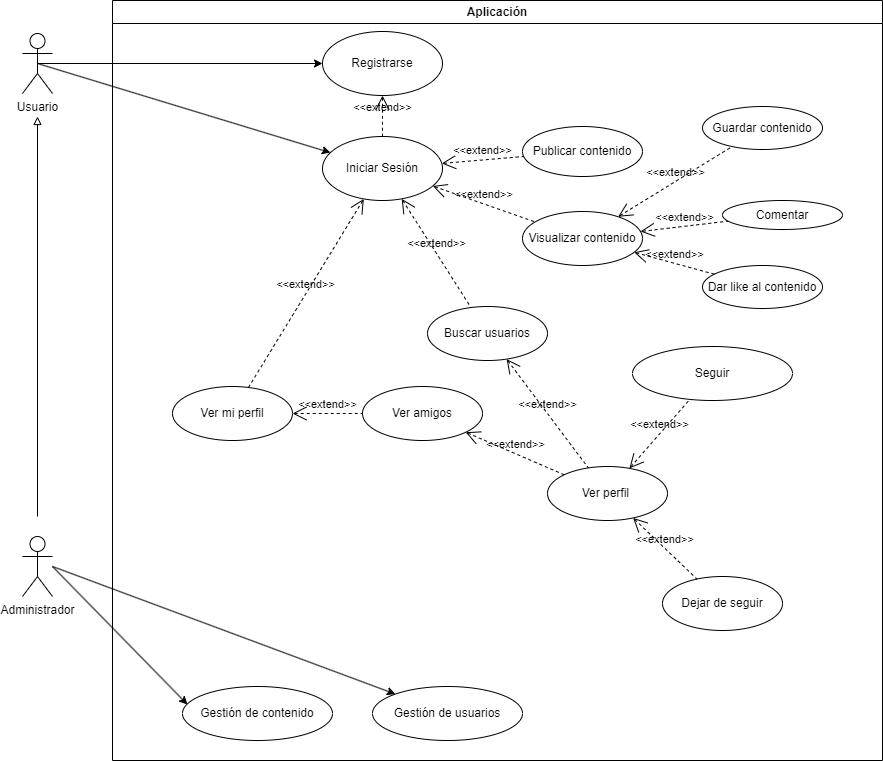

The diagram above was exported from draw.io. Its source (the exported page's mxGraphModel, read from the mxfile embedded in the PNG):
<mxGraphModel dx="1434" dy="796" grid="1" gridSize="10" guides="1" tooltips="1" connect="1" arrows="1" fold="1" page="1" pageScale="1" pageWidth="1169" pageHeight="827" math="0" shadow="0">
  <root>
    <mxCell id="0" />
    <mxCell id="1" parent="0" />
    <mxCell id="TPtV4zlBexp0jE8eUG9F-17" style="edgeStyle=orthogonalEdgeStyle;rounded=0;orthogonalLoop=1;jettySize=auto;html=1;exitX=0.5;exitY=0.5;exitDx=0;exitDy=0;exitPerimeter=0;" parent="1" source="TPtV4zlBexp0jE8eUG9F-1" target="TPtV4zlBexp0jE8eUG9F-16" edge="1">
      <mxGeometry relative="1" as="geometry" />
    </mxCell>
    <mxCell id="TPtV4zlBexp0jE8eUG9F-1" value="Usuario&lt;br&gt;" style="shape=umlActor;verticalLabelPosition=bottom;verticalAlign=top;html=1;outlineConnect=0;" parent="1" vertex="1">
      <mxGeometry x="60" y="67" width="30" height="60" as="geometry" />
    </mxCell>
    <mxCell id="TPtV4zlBexp0jE8eUG9F-13" style="edgeStyle=orthogonalEdgeStyle;rounded=0;orthogonalLoop=1;jettySize=auto;html=1;endArrow=block;endFill=0;" parent="1" edge="1">
      <mxGeometry relative="1" as="geometry">
        <mxPoint x="75" y="550" as="sourcePoint" />
        <mxPoint x="75" y="150" as="targetPoint" />
      </mxGeometry>
    </mxCell>
    <mxCell id="TPtV4zlBexp0jE8eUG9F-2" value="Administrador&lt;br&gt;" style="shape=umlActor;verticalLabelPosition=bottom;verticalAlign=top;html=1;outlineConnect=0;" parent="1" vertex="1">
      <mxGeometry x="60" y="570" width="30" height="60" as="geometry" />
    </mxCell>
    <mxCell id="TPtV4zlBexp0jE8eUG9F-18" value="Aplicación" style="swimlane;whiteSpace=wrap;html=1;" parent="1" vertex="1">
      <mxGeometry x="150" y="34" width="770" height="760" as="geometry" />
    </mxCell>
    <mxCell id="TPtV4zlBexp0jE8eUG9F-16" value="Registrarse&lt;br&gt;" style="ellipse;whiteSpace=wrap;html=1;" parent="TPtV4zlBexp0jE8eUG9F-18" vertex="1">
      <mxGeometry x="210" y="31" width="120" height="64" as="geometry" />
    </mxCell>
    <mxCell id="TPtV4zlBexp0jE8eUG9F-15" value="Iniciar Sesión" style="ellipse;whiteSpace=wrap;html=1;" parent="TPtV4zlBexp0jE8eUG9F-18" vertex="1">
      <mxGeometry x="210" y="136" width="120" height="64" as="geometry" />
    </mxCell>
    <mxCell id="TPtV4zlBexp0jE8eUG9F-24" value="Visualizar contenido" style="ellipse;whiteSpace=wrap;html=1;" parent="TPtV4zlBexp0jE8eUG9F-18" vertex="1">
      <mxGeometry x="410" y="211" width="120" height="54" as="geometry" />
    </mxCell>
    <mxCell id="TPtV4zlBexp0jE8eUG9F-25" value="Publicar contenido" style="ellipse;whiteSpace=wrap;html=1;" parent="TPtV4zlBexp0jE8eUG9F-18" vertex="1">
      <mxGeometry x="410" y="126" width="120" height="50" as="geometry" />
    </mxCell>
    <mxCell id="TPtV4zlBexp0jE8eUG9F-26" value="Ver mi perfil" style="ellipse;whiteSpace=wrap;html=1;" parent="TPtV4zlBexp0jE8eUG9F-18" vertex="1">
      <mxGeometry x="60" y="386" width="120" height="54" as="geometry" />
    </mxCell>
    <mxCell id="TPtV4zlBexp0jE8eUG9F-29" value="Gestión de contenido" style="ellipse;whiteSpace=wrap;html=1;" parent="TPtV4zlBexp0jE8eUG9F-18" vertex="1">
      <mxGeometry x="70" y="686" width="150" height="54" as="geometry" />
    </mxCell>
    <mxCell id="TPtV4zlBexp0jE8eUG9F-34" value="Ver amigos" style="ellipse;whiteSpace=wrap;html=1;" parent="TPtV4zlBexp0jE8eUG9F-18" vertex="1">
      <mxGeometry x="250" y="386" width="120" height="54" as="geometry" />
    </mxCell>
    <mxCell id="TPtV4zlBexp0jE8eUG9F-33" value="Ver perfil&amp;nbsp;" style="ellipse;whiteSpace=wrap;html=1;" parent="TPtV4zlBexp0jE8eUG9F-18" vertex="1">
      <mxGeometry x="435" y="466" width="120" height="54" as="geometry" />
    </mxCell>
    <mxCell id="TPtV4zlBexp0jE8eUG9F-37" value="Dejar de seguir&lt;br&gt;" style="ellipse;whiteSpace=wrap;html=1;" parent="TPtV4zlBexp0jE8eUG9F-18" vertex="1">
      <mxGeometry x="550" y="576" width="120" height="54" as="geometry" />
    </mxCell>
    <mxCell id="TPtV4zlBexp0jE8eUG9F-39" value="Seguir" style="ellipse;whiteSpace=wrap;html=1;" parent="TPtV4zlBexp0jE8eUG9F-18" vertex="1">
      <mxGeometry x="520" y="346" width="160" height="54" as="geometry" />
    </mxCell>
    <mxCell id="TPtV4zlBexp0jE8eUG9F-40" value="&amp;lt;&amp;lt;extend&amp;gt;&amp;gt;" style="edgeStyle=none;html=1;startArrow=open;endArrow=none;startSize=12;verticalAlign=bottom;dashed=1;labelBackgroundColor=none;rounded=0;" parent="TPtV4zlBexp0jE8eUG9F-18" source="TPtV4zlBexp0jE8eUG9F-34" target="TPtV4zlBexp0jE8eUG9F-33" edge="1">
      <mxGeometry width="160" relative="1" as="geometry">
        <mxPoint x="340" y="436" as="sourcePoint" />
        <mxPoint x="500" y="436" as="targetPoint" />
      </mxGeometry>
    </mxCell>
    <mxCell id="TPtV4zlBexp0jE8eUG9F-44" value="&amp;lt;&amp;lt;extend&amp;gt;&amp;gt;" style="edgeStyle=none;html=1;startArrow=open;endArrow=none;startSize=12;verticalAlign=bottom;dashed=1;labelBackgroundColor=none;rounded=0;" parent="TPtV4zlBexp0jE8eUG9F-18" source="TPtV4zlBexp0jE8eUG9F-26" target="TPtV4zlBexp0jE8eUG9F-34" edge="1">
      <mxGeometry width="160" relative="1" as="geometry">
        <mxPoint x="430" y="476" as="sourcePoint" />
        <mxPoint x="520" y="476" as="targetPoint" />
      </mxGeometry>
    </mxCell>
    <mxCell id="TPtV4zlBexp0jE8eUG9F-45" value="&amp;lt;&amp;lt;extend&amp;gt;&amp;gt;" style="edgeStyle=none;html=1;startArrow=open;endArrow=none;startSize=12;verticalAlign=bottom;dashed=1;labelBackgroundColor=none;rounded=0;" parent="TPtV4zlBexp0jE8eUG9F-18" source="TPtV4zlBexp0jE8eUG9F-33" target="TPtV4zlBexp0jE8eUG9F-37" edge="1">
      <mxGeometry width="160" relative="1" as="geometry">
        <mxPoint x="490" y="446" as="sourcePoint" />
        <mxPoint x="620" y="446" as="targetPoint" />
      </mxGeometry>
    </mxCell>
    <mxCell id="TPtV4zlBexp0jE8eUG9F-47" value="Buscar usuarios" style="ellipse;whiteSpace=wrap;html=1;" parent="TPtV4zlBexp0jE8eUG9F-18" vertex="1">
      <mxGeometry x="315" y="306" width="120" height="54" as="geometry" />
    </mxCell>
    <mxCell id="TPtV4zlBexp0jE8eUG9F-49" value="&amp;lt;&amp;lt;extend&amp;gt;&amp;gt;" style="edgeStyle=none;html=1;startArrow=open;endArrow=none;startSize=12;verticalAlign=bottom;dashed=1;labelBackgroundColor=none;rounded=0;" parent="TPtV4zlBexp0jE8eUG9F-18" source="TPtV4zlBexp0jE8eUG9F-33" target="TPtV4zlBexp0jE8eUG9F-39" edge="1">
      <mxGeometry width="160" relative="1" as="geometry">
        <mxPoint x="440" y="446" as="sourcePoint" />
        <mxPoint x="550" y="446" as="targetPoint" />
      </mxGeometry>
    </mxCell>
    <mxCell id="TPtV4zlBexp0jE8eUG9F-50" value="&amp;lt;&amp;lt;extend&amp;gt;&amp;gt;" style="edgeStyle=none;html=1;startArrow=open;endArrow=none;startSize=12;verticalAlign=bottom;dashed=1;labelBackgroundColor=none;rounded=0;" parent="TPtV4zlBexp0jE8eUG9F-18" source="TPtV4zlBexp0jE8eUG9F-47" target="TPtV4zlBexp0jE8eUG9F-33" edge="1">
      <mxGeometry width="160" relative="1" as="geometry">
        <mxPoint x="440" y="446" as="sourcePoint" />
        <mxPoint x="550" y="446" as="targetPoint" />
      </mxGeometry>
    </mxCell>
    <mxCell id="TPtV4zlBexp0jE8eUG9F-51" value="&amp;lt;&amp;lt;extend&amp;gt;&amp;gt;" style="edgeStyle=none;html=1;startArrow=open;endArrow=none;startSize=12;verticalAlign=bottom;dashed=1;labelBackgroundColor=none;rounded=0;" parent="TPtV4zlBexp0jE8eUG9F-18" source="TPtV4zlBexp0jE8eUG9F-16" target="TPtV4zlBexp0jE8eUG9F-15" edge="1">
      <mxGeometry width="160" relative="1" as="geometry">
        <mxPoint x="380" y="406" as="sourcePoint" />
        <mxPoint x="380" y="456" as="targetPoint" />
      </mxGeometry>
    </mxCell>
    <mxCell id="TPtV4zlBexp0jE8eUG9F-52" value="&amp;lt;&amp;lt;extend&amp;gt;&amp;gt;" style="edgeStyle=none;html=1;startArrow=open;endArrow=none;startSize=12;verticalAlign=bottom;dashed=1;labelBackgroundColor=none;rounded=0;" parent="TPtV4zlBexp0jE8eUG9F-18" source="TPtV4zlBexp0jE8eUG9F-15" target="TPtV4zlBexp0jE8eUG9F-26" edge="1">
      <mxGeometry width="160" relative="1" as="geometry">
        <mxPoint x="190" y="366" as="sourcePoint" />
        <mxPoint x="320" y="366" as="targetPoint" />
      </mxGeometry>
    </mxCell>
    <mxCell id="TPtV4zlBexp0jE8eUG9F-53" value="&amp;lt;&amp;lt;extend&amp;gt;&amp;gt;" style="edgeStyle=none;html=1;startArrow=open;endArrow=none;startSize=12;verticalAlign=bottom;dashed=1;labelBackgroundColor=none;rounded=0;" parent="TPtV4zlBexp0jE8eUG9F-18" source="TPtV4zlBexp0jE8eUG9F-15" target="TPtV4zlBexp0jE8eUG9F-47" edge="1">
      <mxGeometry width="160" relative="1" as="geometry">
        <mxPoint x="440" y="366" as="sourcePoint" />
        <mxPoint x="590" y="366" as="targetPoint" />
      </mxGeometry>
    </mxCell>
    <mxCell id="TPtV4zlBexp0jE8eUG9F-54" value="&amp;lt;&amp;lt;extend&amp;gt;&amp;gt;" style="edgeStyle=none;html=1;startArrow=open;endArrow=none;startSize=12;verticalAlign=bottom;dashed=1;labelBackgroundColor=none;rounded=0;" parent="TPtV4zlBexp0jE8eUG9F-18" source="TPtV4zlBexp0jE8eUG9F-15" target="TPtV4zlBexp0jE8eUG9F-25" edge="1">
      <mxGeometry width="160" relative="1" as="geometry">
        <mxPoint x="448" y="257" as="sourcePoint" />
        <mxPoint x="572" y="236" as="targetPoint" />
      </mxGeometry>
    </mxCell>
    <mxCell id="TPtV4zlBexp0jE8eUG9F-55" value="&amp;lt;&amp;lt;extend&amp;gt;&amp;gt;" style="edgeStyle=none;html=1;startArrow=open;endArrow=none;startSize=12;verticalAlign=bottom;dashed=1;labelBackgroundColor=none;rounded=0;" parent="TPtV4zlBexp0jE8eUG9F-18" source="TPtV4zlBexp0jE8eUG9F-15" target="TPtV4zlBexp0jE8eUG9F-24" edge="1">
      <mxGeometry width="160" relative="1" as="geometry">
        <mxPoint x="338" y="169" as="sourcePoint" />
        <mxPoint x="422" y="158" as="targetPoint" />
      </mxGeometry>
    </mxCell>
    <mxCell id="TPtV4zlBexp0jE8eUG9F-59" value="Comentar" style="ellipse;whiteSpace=wrap;html=1;" parent="TPtV4zlBexp0jE8eUG9F-18" vertex="1">
      <mxGeometry x="610" y="200" width="120" height="29" as="geometry" />
    </mxCell>
    <mxCell id="TPtV4zlBexp0jE8eUG9F-61" value="&amp;lt;&amp;lt;extend&amp;gt;&amp;gt;" style="edgeStyle=none;html=1;startArrow=open;endArrow=none;startSize=12;verticalAlign=bottom;dashed=1;labelBackgroundColor=none;rounded=0;" parent="TPtV4zlBexp0jE8eUG9F-18" target="TPtV4zlBexp0jE8eUG9F-59" edge="1">
      <mxGeometry width="160" relative="1" as="geometry">
        <mxPoint x="528" y="231" as="sourcePoint" />
        <mxPoint x="599" y="282" as="targetPoint" />
      </mxGeometry>
    </mxCell>
    <mxCell id="BIyN9H3mTs-96E9pgI0o-1" value="Gestión de usuarios" style="ellipse;whiteSpace=wrap;html=1;" parent="TPtV4zlBexp0jE8eUG9F-18" vertex="1">
      <mxGeometry x="260" y="686" width="150" height="54" as="geometry" />
    </mxCell>
    <mxCell id="CCodnblhjVJWPACCzFxa-1" value="Guardar contenido" style="ellipse;whiteSpace=wrap;html=1;" parent="TPtV4zlBexp0jE8eUG9F-18" vertex="1">
      <mxGeometry x="590" y="106" width="120" height="43" as="geometry" />
    </mxCell>
    <mxCell id="CCodnblhjVJWPACCzFxa-2" value="Dar like al contenido" style="ellipse;whiteSpace=wrap;html=1;" parent="TPtV4zlBexp0jE8eUG9F-18" vertex="1">
      <mxGeometry x="590" y="265" width="120" height="43" as="geometry" />
    </mxCell>
    <mxCell id="CCodnblhjVJWPACCzFxa-4" value="&amp;lt;&amp;lt;extend&amp;gt;&amp;gt;" style="edgeStyle=none;html=1;startArrow=open;endArrow=none;startSize=12;verticalAlign=bottom;dashed=1;labelBackgroundColor=none;rounded=0;" parent="TPtV4zlBexp0jE8eUG9F-18" source="TPtV4zlBexp0jE8eUG9F-24" target="CCodnblhjVJWPACCzFxa-2" edge="1">
      <mxGeometry width="160" relative="1" as="geometry">
        <mxPoint x="548" y="251" as="sourcePoint" />
        <mxPoint x="636" y="241" as="targetPoint" />
      </mxGeometry>
    </mxCell>
    <mxCell id="CCodnblhjVJWPACCzFxa-3" value="&amp;lt;&amp;lt;extend&amp;gt;&amp;gt;" style="edgeStyle=none;html=1;startArrow=open;endArrow=none;startSize=12;verticalAlign=bottom;dashed=1;labelBackgroundColor=none;rounded=0;" parent="TPtV4zlBexp0jE8eUG9F-18" source="TPtV4zlBexp0jE8eUG9F-24" target="CCodnblhjVJWPACCzFxa-1" edge="1">
      <mxGeometry width="160" relative="1" as="geometry">
        <mxPoint x="530" y="186" as="sourcePoint" />
        <mxPoint x="618" y="176" as="targetPoint" />
      </mxGeometry>
    </mxCell>
    <mxCell id="TPtV4zlBexp0jE8eUG9F-22" value="" style="endArrow=classic;html=1;rounded=0;exitX=0.5;exitY=0.5;exitDx=0;exitDy=0;exitPerimeter=0;" parent="1" source="TPtV4zlBexp0jE8eUG9F-1" target="TPtV4zlBexp0jE8eUG9F-15" edge="1">
      <mxGeometry width="50" height="50" relative="1" as="geometry">
        <mxPoint x="540" y="420" as="sourcePoint" />
        <mxPoint x="590" y="370" as="targetPoint" />
      </mxGeometry>
    </mxCell>
    <mxCell id="TPtV4zlBexp0jE8eUG9F-31" value="" style="endArrow=classic;html=1;rounded=0;entryX=0.033;entryY=0.333;entryDx=0;entryDy=0;entryPerimeter=0;" parent="1" target="TPtV4zlBexp0jE8eUG9F-29" edge="1">
      <mxGeometry width="50" height="50" relative="1" as="geometry">
        <mxPoint x="90" y="600" as="sourcePoint" />
        <mxPoint x="590" y="360" as="targetPoint" />
      </mxGeometry>
    </mxCell>
    <mxCell id="BIyN9H3mTs-96E9pgI0o-2" value="" style="endArrow=classic;html=1;rounded=0;" parent="1" target="BIyN9H3mTs-96E9pgI0o-1" edge="1">
      <mxGeometry width="50" height="50" relative="1" as="geometry">
        <mxPoint x="90" y="600" as="sourcePoint" />
        <mxPoint x="275" y="728" as="targetPoint" />
      </mxGeometry>
    </mxCell>
  </root>
</mxGraphModel>